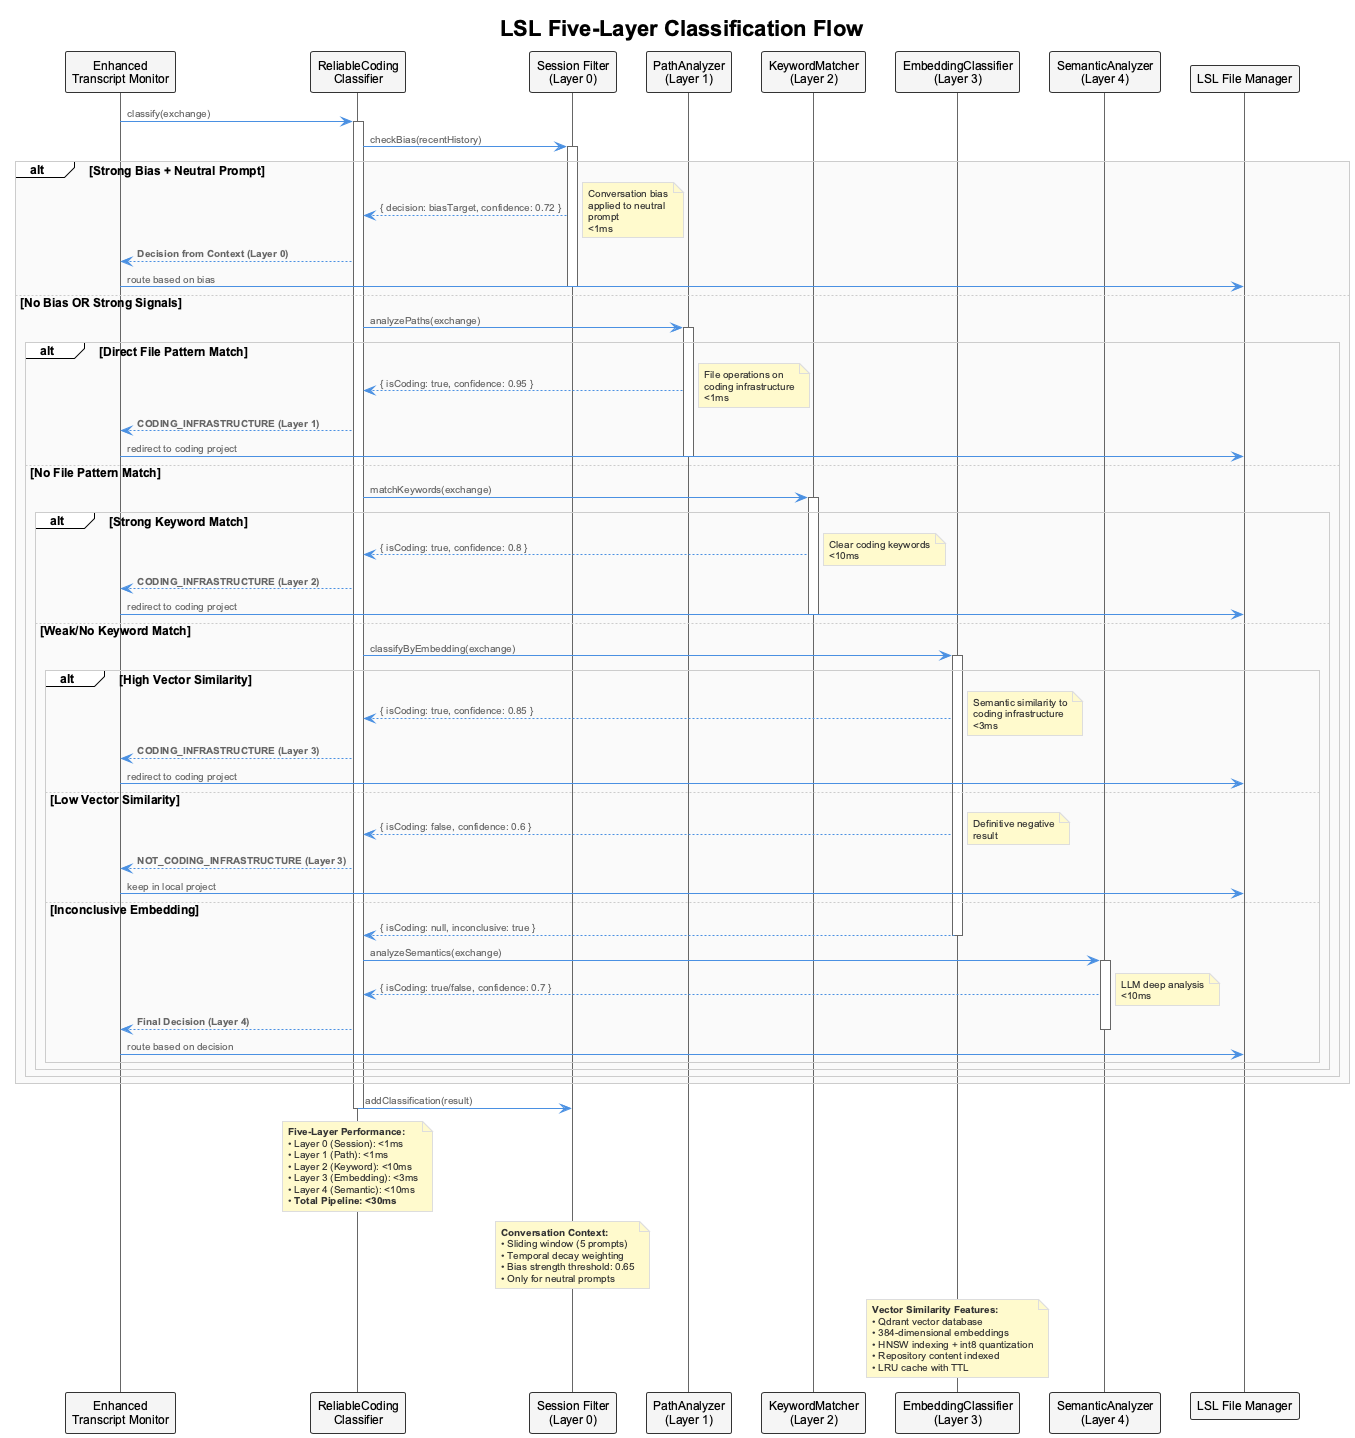

The diagram above was rendered by PlantUML. Its source (embedded in the PNG):
@startuml lsl-classification-flow
!include _standard-style.puml

title LSL Five-Layer Classification Flow

participant "Enhanced\nTranscript Monitor" as monitor
participant "ReliableCoding\nClassifier" as classifier
participant "Session Filter\n(Layer 0)" as session
participant "PathAnalyzer\n(Layer 1)" as path
participant "KeywordMatcher\n(Layer 2)" as keyword
participant "EmbeddingClassifier\n(Layer 3)" as embedding
participant "SemanticAnalyzer\n(Layer 4)" as semantic
participant "LSL File Manager" as filemanager

monitor -> classifier : classify(exchange)
activate classifier

classifier -> session : checkBias(recentHistory)
activate session

alt **Strong Bias + Neutral Prompt**
    session --> classifier : { decision: biasTarget, confidence: 0.72 }
    note right : Conversation bias\napplied to neutral\nprompt\n<1ms
    classifier --> monitor : **Decision from Context (Layer 0)**
    monitor -> filemanager : route based on bias
else **No Bias OR Strong Signals**
    deactivate session
    classifier -> path : analyzePaths(exchange)
    activate path

    alt **Direct File Pattern Match**
        path --> classifier : { isCoding: true, confidence: 0.95 }
        note right : File operations on\ncoding infrastructure\n<1ms
        classifier --> monitor : **CODING_INFRASTRUCTURE (Layer 1)**
        monitor -> filemanager : redirect to coding project
    else **No File Pattern Match**
        deactivate path
        classifier -> keyword : matchKeywords(exchange)
        activate keyword

        alt **Strong Keyword Match**
            keyword --> classifier : { isCoding: true, confidence: 0.8 }
            note right : Clear coding keywords\n<10ms
            classifier --> monitor : **CODING_INFRASTRUCTURE (Layer 2)**
            monitor -> filemanager : redirect to coding project
        else **Weak/No Keyword Match**
            deactivate keyword
            classifier -> embedding : classifyByEmbedding(exchange)
            activate embedding

            alt **High Vector Similarity**
                embedding --> classifier : { isCoding: true, confidence: 0.85 }
                note right : Semantic similarity to\ncoding infrastructure\n<3ms
                classifier --> monitor : **CODING_INFRASTRUCTURE (Layer 3)**
                monitor -> filemanager : redirect to coding project
            else **Low Vector Similarity**
                embedding --> classifier : { isCoding: false, confidence: 0.6 }
                note right : Definitive negative\nresult
                classifier --> monitor : **NOT_CODING_INFRASTRUCTURE (Layer 3)**
                monitor -> filemanager : keep in local project
            else **Inconclusive Embedding**
                embedding --> classifier : { isCoding: null, inconclusive: true }
                deactivate embedding
                classifier -> semantic : analyzeSemantics(exchange)
                activate semantic
                semantic --> classifier : { isCoding: true/false, confidence: 0.7 }
                note right : LLM deep analysis\n<10ms
                classifier --> monitor : **Final Decision (Layer 4)**
                deactivate semantic
                monitor -> filemanager : route based on decision
            end
        end
    end
end

' Update bias tracker
classifier -> session : addClassification(result)

deactivate classifier

note over classifier
  **Five-Layer Performance:**
  • Layer 0 (Session): <1ms
  • Layer 1 (Path): <1ms
  • Layer 2 (Keyword): <10ms
  • Layer 3 (Embedding): <3ms
  • Layer 4 (Semantic): <10ms
  • **Total Pipeline: <30ms**
end note

note over session
  **Conversation Context:**
  • Sliding window (5 prompts)
  • Temporal decay weighting
  • Bias strength threshold: 0.65
  • Only for neutral prompts
end note

note over embedding
  **Vector Similarity Features:**
  • Qdrant vector database
  • 384-dimensional embeddings
  • HNSW indexing + int8 quantization
  • Repository content indexed
  • LRU cache with TTL
end note

@enduml